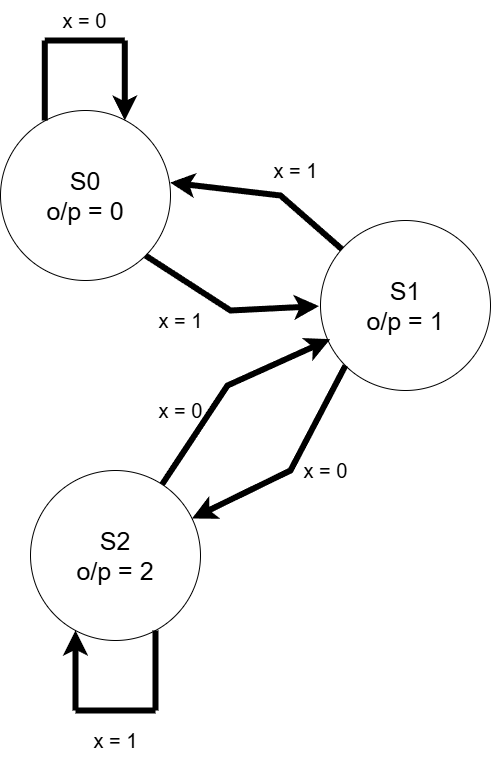

The diagram above was exported from draw.io. Its source (the exported page's mxGraphModel, read from the mxfile embedded in the PNG):
<mxGraphModel dx="1686" dy="1091" grid="1" gridSize="10" guides="1" tooltips="1" connect="1" arrows="1" fold="1" page="1" pageScale="1" pageWidth="850" pageHeight="1100" math="0" shadow="0">
  <root>
    <mxCell id="0" />
    <mxCell id="1" parent="0" />
    <mxCell id="PeuGildZrfbMobXmVeVl-1" value="&lt;font style=&quot;font-size: 25px;&quot;&gt;S0&lt;/font&gt;&lt;div&gt;&lt;font style=&quot;font-size: 25px;&quot;&gt;o/p = 0&lt;/font&gt;&lt;/div&gt;" style="ellipse;whiteSpace=wrap;html=1;aspect=fixed;" vertex="1" parent="1">
      <mxGeometry x="270" y="730" width="170" height="170" as="geometry" />
    </mxCell>
    <mxCell id="PeuGildZrfbMobXmVeVl-2" value="&lt;font style=&quot;font-size: 25px;&quot;&gt;S1&lt;/font&gt;&lt;div&gt;&lt;font style=&quot;font-size: 25px;&quot;&gt;o/p = 1&lt;/font&gt;&lt;/div&gt;" style="ellipse;whiteSpace=wrap;html=1;aspect=fixed;" vertex="1" parent="1">
      <mxGeometry x="590" y="840" width="170" height="170" as="geometry" />
    </mxCell>
    <mxCell id="PeuGildZrfbMobXmVeVl-3" value="" style="endArrow=classic;html=1;rounded=0;exitX=1;exitY=1;exitDx=0;exitDy=0;entryX=-0.002;entryY=0.355;entryDx=0;entryDy=0;entryPerimeter=0;strokeWidth=6;" edge="1" parent="1" source="PeuGildZrfbMobXmVeVl-1">
      <mxGeometry width="50" height="50" relative="1" as="geometry">
        <mxPoint x="439.9999999999996" y="860.0000000000002" as="sourcePoint" />
        <mxPoint x="588.4699999999998" y="925.6299999999999" as="targetPoint" />
        <Array as="points">
          <mxPoint x="500" y="930" />
        </Array>
      </mxGeometry>
    </mxCell>
    <mxCell id="PeuGildZrfbMobXmVeVl-4" value="&lt;font style=&quot;font-size: 25px;&quot;&gt;S2&lt;/font&gt;&lt;div&gt;&lt;font style=&quot;font-size: 25px;&quot;&gt;o/p = 2&lt;/font&gt;&lt;/div&gt;" style="ellipse;whiteSpace=wrap;html=1;aspect=fixed;" vertex="1" parent="1">
      <mxGeometry x="300" y="1090" width="170" height="170" as="geometry" />
    </mxCell>
    <mxCell id="PeuGildZrfbMobXmVeVl-5" value="" style="endArrow=classic;html=1;rounded=0;exitX=0;exitY=1;exitDx=0;exitDy=0;strokeWidth=6;" edge="1" parent="1" source="PeuGildZrfbMobXmVeVl-2" target="PeuGildZrfbMobXmVeVl-4">
      <mxGeometry width="50" height="50" relative="1" as="geometry">
        <mxPoint x="480" y="1070" as="sourcePoint" />
        <mxPoint x="629" y="1135" as="targetPoint" />
        <Array as="points">
          <mxPoint x="560" y="1090" />
        </Array>
      </mxGeometry>
    </mxCell>
    <mxCell id="PeuGildZrfbMobXmVeVl-6" value="" style="endArrow=classic;html=1;rounded=0;entryX=0.057;entryY=0.698;entryDx=0;entryDy=0;entryPerimeter=0;strokeWidth=6;" edge="1" parent="1" source="PeuGildZrfbMobXmVeVl-4" target="PeuGildZrfbMobXmVeVl-2">
      <mxGeometry width="50" height="50" relative="1" as="geometry">
        <mxPoint x="552" y="900" as="sourcePoint" />
        <mxPoint x="398" y="1053" as="targetPoint" />
        <Array as="points">
          <mxPoint x="497" y="1005" />
        </Array>
      </mxGeometry>
    </mxCell>
    <mxCell id="PeuGildZrfbMobXmVeVl-7" value="" style="endArrow=classic;html=1;rounded=0;entryX=0.998;entryY=0.424;entryDx=0;entryDy=0;entryPerimeter=0;strokeWidth=6;" edge="1" parent="1" source="PeuGildZrfbMobXmVeVl-2" target="PeuGildZrfbMobXmVeVl-1">
      <mxGeometry width="50" height="50" relative="1" as="geometry">
        <mxPoint x="460" y="765" as="sourcePoint" />
        <mxPoint x="609" y="830" as="targetPoint" />
        <Array as="points">
          <mxPoint x="550" y="815" />
        </Array>
      </mxGeometry>
    </mxCell>
    <mxCell id="PeuGildZrfbMobXmVeVl-16" value="x = 0" style="text;html=1;align=center;verticalAlign=middle;resizable=0;points=[];autosize=1;strokeColor=none;fillColor=none;fontSize=20;" vertex="1" parent="1">
      <mxGeometry x="319.29" y="620" width="70" height="40" as="geometry" />
    </mxCell>
    <mxCell id="PeuGildZrfbMobXmVeVl-17" value="x = 1" style="text;html=1;align=center;verticalAlign=middle;resizable=0;points=[];autosize=1;strokeColor=none;fillColor=none;fontSize=20;" vertex="1" parent="1">
      <mxGeometry x="415" y="920" width="70" height="40" as="geometry" />
    </mxCell>
    <mxCell id="PeuGildZrfbMobXmVeVl-18" value="x = 1" style="text;html=1;align=center;verticalAlign=middle;resizable=0;points=[];autosize=1;strokeColor=none;fillColor=none;fontSize=20;" vertex="1" parent="1">
      <mxGeometry x="530" y="770" width="70" height="40" as="geometry" />
    </mxCell>
    <mxCell id="PeuGildZrfbMobXmVeVl-19" value="x = 0" style="text;html=1;align=center;verticalAlign=middle;resizable=0;points=[];autosize=1;strokeColor=none;fillColor=none;fontSize=20;" vertex="1" parent="1">
      <mxGeometry x="560" y="1070" width="70" height="40" as="geometry" />
    </mxCell>
    <mxCell id="PeuGildZrfbMobXmVeVl-20" value="x = 0" style="text;html=1;align=center;verticalAlign=middle;resizable=0;points=[];autosize=1;strokeColor=none;fillColor=none;fontSize=20;" vertex="1" parent="1">
      <mxGeometry x="415" y="1010" width="70" height="40" as="geometry" />
    </mxCell>
    <mxCell id="PeuGildZrfbMobXmVeVl-21" value="x = 1" style="text;html=1;align=center;verticalAlign=middle;resizable=0;points=[];autosize=1;strokeColor=none;fillColor=none;fontSize=20;" vertex="1" parent="1">
      <mxGeometry x="350" y="1340" width="70" height="40" as="geometry" />
    </mxCell>
    <mxCell id="PeuGildZrfbMobXmVeVl-9" value="" style="endArrow=classic;html=1;rounded=0;strokeWidth=6;" edge="1" parent="1">
      <mxGeometry width="50" height="50" relative="1" as="geometry">
        <mxPoint x="394.29" y="660" as="sourcePoint" />
        <mxPoint x="394.29" y="740" as="targetPoint" />
      </mxGeometry>
    </mxCell>
    <mxCell id="PeuGildZrfbMobXmVeVl-10" value="" style="endArrow=none;html=1;rounded=0;strokeWidth=6;" edge="1" parent="1">
      <mxGeometry width="50" height="50" relative="1" as="geometry">
        <mxPoint x="314.29" y="660" as="sourcePoint" />
        <mxPoint x="394.29" y="660" as="targetPoint" />
      </mxGeometry>
    </mxCell>
    <mxCell id="PeuGildZrfbMobXmVeVl-11" value="" style="endArrow=none;html=1;rounded=0;strokeWidth=6;" edge="1" parent="1">
      <mxGeometry width="50" height="50" relative="1" as="geometry">
        <mxPoint x="314.29" y="740" as="sourcePoint" />
        <mxPoint x="314.29" y="660" as="targetPoint" />
        <Array as="points" />
      </mxGeometry>
    </mxCell>
    <mxCell id="PeuGildZrfbMobXmVeVl-13" value="" style="endArrow=classic;html=1;rounded=0;strokeWidth=6;" edge="1" parent="1">
      <mxGeometry width="50" height="50" relative="1" as="geometry">
        <mxPoint x="345" y="1330" as="sourcePoint" />
        <mxPoint x="345" y="1250" as="targetPoint" />
      </mxGeometry>
    </mxCell>
    <mxCell id="PeuGildZrfbMobXmVeVl-14" value="" style="endArrow=none;html=1;rounded=0;strokeWidth=6;" edge="1" parent="1">
      <mxGeometry width="50" height="50" relative="1" as="geometry">
        <mxPoint x="425" y="1330" as="sourcePoint" />
        <mxPoint x="345" y="1330" as="targetPoint" />
      </mxGeometry>
    </mxCell>
    <mxCell id="PeuGildZrfbMobXmVeVl-15" value="" style="endArrow=none;html=1;rounded=0;strokeWidth=6;" edge="1" parent="1">
      <mxGeometry width="50" height="50" relative="1" as="geometry">
        <mxPoint x="425" y="1250" as="sourcePoint" />
        <mxPoint x="425" y="1330" as="targetPoint" />
        <Array as="points" />
      </mxGeometry>
    </mxCell>
  </root>
</mxGraphModel>